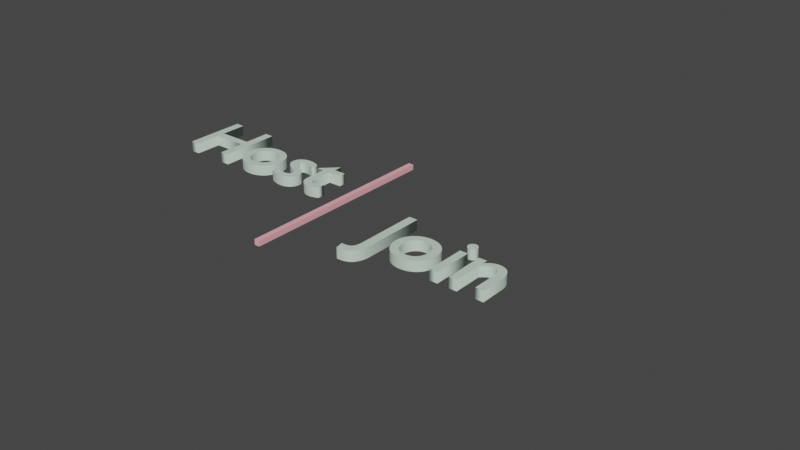 # Source: host.blend  (saved by Blender 3.4.6; exported with 4.5.12 LTS)
import bpy
from mathutils import Matrix  # noqa: F401  (used for matrix-valued properties, if any)

bpy.ops.wm.read_factory_settings(use_empty=True)
scene = bpy.context.scene
scene.name = 'Scene'

# ---- collections
col_collection = bpy.data.collections.new('Collection'); scene.collection.children.link(col_collection)

# ---- materials (node trees are filled in below, after node groups)
mat_text = bpy.data.materials.new('text')
mat_text.alpha_threshold = 0.0
mat_text.use_transparent_shadow = False
mat_text.roughness = 0.5
mat_text.line_color = (0.0, 0.0, 0.0, 1.0)
mat_heading = bpy.data.materials.new('heading')
mat_heading.use_transparent_shadow = False

# ---- material node trees
mat_text.use_nodes = True; mat_text.node_tree.nodes.clear()
_N = mat_text.node_tree.nodes; _L = mat_text.node_tree.links
n0 = _N.new('ShaderNodeOutputMaterial'); n0.name = 'Material Output'; n0.location = (300, 300)
n1 = _N.new('ShaderNodeBsdfPrincipled'); n1.name = 'Principled BSDF'; n1.location = (10, 300)
n1.distribution = 'GGX'
n1.subsurface_method = 'RANDOM_WALK_SKIN'
n1.inputs[0].default_value = (0.6376, 0.7991, 0.6795, 1.0)
n1.inputs[3].default_value = 1.45
n1.inputs[27].default_value = (0.0, 0.0, 0.0, 1.0)
n1.inputs[28].default_value = 1.0
_L.new(n1.outputs[0], n0.inputs[0])
n0.is_active_output = True
mat_heading.use_nodes = True; mat_heading.node_tree.nodes.clear()
_N = mat_heading.node_tree.nodes; _L = mat_heading.node_tree.links
n0 = _N.new('ShaderNodeBsdfPrincipled'); n0.name = 'Principled BSDF'; n0.location = (10, 300)
n0.distribution = 'GGX'
n0.subsurface_method = 'RANDOM_WALK_SKIN'
n0.inputs[0].default_value = (1.0, 0.4508, 0.491, 1.0)
n0.inputs[3].default_value = 1.45
n0.inputs[27].default_value = (0.0, 0.0, 0.0, 1.0)
n0.inputs[28].default_value = 1.0
n1 = _N.new('ShaderNodeOutputMaterial'); n1.name = 'Material Output'; n1.location = (300, 300)
_L.new(n0.outputs[0], n1.inputs[0])
n1.is_active_output = True

# ---- world
world_world = bpy.data.worlds.new('World'); scene.world = world_world
world_world.use_nodes = True; world_world.node_tree.nodes.clear()
_N = world_world.node_tree.nodes; _L = world_world.node_tree.links
n0 = _N.new('ShaderNodeOutputWorld'); n0.name = 'World Output'; n0.location = (300, 300)
n1 = _N.new('ShaderNodeBackground'); n1.name = 'Background'; n1.location = (10, 300)
n1.inputs[0].default_value = (0.05088, 0.05088, 0.05088, 1.0)
_L.new(n1.outputs[0], n0.inputs[0])
n0.is_active_output = True
world_world.color = (0.05088, 0.05088, 0.05088)
world_world.use_sun_shadow = False
world_world.sun_shadow_jitter_overblur = 0.0

# ---- meshes
me_cube_001 = bpy.data.meshes.new('Cube.001')
me_cube_001.from_pydata([(-0.05109, -1.976, -0.05109), (-0.05109, -1.976, 0.05109), (-0.05109, 1.976, -0.05109), (-0.05109, 1.976, 0.05109), (0.05109, -1.976, -0.05109), (0.05109, -1.976, 0.05109), (0.05109, 1.976, -0.05109), (0.05109, 1.976, 0.05109)], [], [(0, 1, 3, 2), (2, 3, 7, 6), (6, 7, 5, 4), (4, 5, 1, 0), (2, 6, 4, 0), (7, 3, 1, 5)])
_uv = me_cube_001.uv_layers.new(name='UVMap')
_uv.uv.foreach_set('vector', [0.375, 0.0, 0.625, 0.0, 0.625, 0.25, 0.375, 0.25, 0.375, 0.25, 0.625, 0.25, 0.625, 0.5, 0.375, 0.5, 0.375, 0.5, 0.625, 0.5, 0.625, 0.75, 0.375, 0.75, 0.375, 0.75, 0.625, 0.75, 0.625, 1.0, 0.375, 1.0, 0.125, 0.5, 0.375, 0.5, 0.375, 0.75, 0.125, 0.75, 0.625, 0.5, 0.875, 0.5, 0.875, 0.75, 0.625, 0.75])
me_cube_001.materials.append(mat_heading)
me_cube_001.update()

# ---- curves / text
txt_text = bpy.data.curves.new('Text', 'FONT')
txt_text.dimensions = '2D'
txt_text.body = 'Host'
txt_text.materials.append(mat_text)
txt_text.extrude = 0.1
txt_text.size = 1.732
txt_text_001 = bpy.data.curves.new('Text.001', 'FONT')
txt_text_001.dimensions = '2D'
txt_text_001.body = 'Join'
txt_text_001.materials.append(mat_text)
txt_text_001.extrude = 0.1
txt_text_001.size = 1.732

# ---- objects
ob_host = bpy.data.objects.new('host', txt_text)
ob_partition = bpy.data.objects.new('partition', me_cube_001)
ob_join = bpy.data.objects.new('join', txt_text_001)

# ---- transforms, parenting, visibility, modifiers, constraints
ob_host.location = (-4.0, 0.0, 0.0)
ob_partition.location = (0.0, 0.0, 0.0)
ob_join.location = (1.3, -1.0, 0.0)

# ---- collection membership
col_collection.objects.link(ob_host)
col_collection.objects.link(ob_partition)
col_collection.objects.link(ob_join)

# ---- scene / render settings (as saved in the file)
scene.frame_start = 1; scene.frame_end = 250; scene.frame_set(1)
scene.render.engine = 'BLENDER_EEVEE_NEXT'
scene.cycles.sampling_pattern = 'TABULATED_SOBOL'
scene.cycles.use_light_tree = False
scene.view_settings.view_transform = 'Filmic'
bpy.context.view_layer.update()

# ---- added for rendering (the .blend has no active camera and no usable light): camera, sun
cam_auto = bpy.data.cameras.new('AutoCamera')
cam_auto.lens = 50.0
cam_auto.sensor_width = 36.0
cam_auto.clip_end = 1000.0
ob_auto_camera = bpy.data.objects.new('AutoCamera', cam_auto)
scene.collection.objects.link(ob_auto_camera)
ob_auto_camera.location = (11.9803, -12.7228, 8.48184)
ob_auto_camera.rotation_euler = (1.09748, -7.21219e-08, 0.694738)
scene.camera = ob_auto_camera
light_auto_sun = bpy.data.lights.new('AutoSun', 'SUN')
light_auto_sun.energy = 3.0
light_auto_sun.angle = 0.0523599
ob_auto_sun = bpy.data.objects.new('AutoSun', light_auto_sun)
scene.collection.objects.link(ob_auto_sun)
ob_auto_sun.rotation_euler = (0.872665, 0.174533, 0.523599)
bpy.context.view_layer.update()
